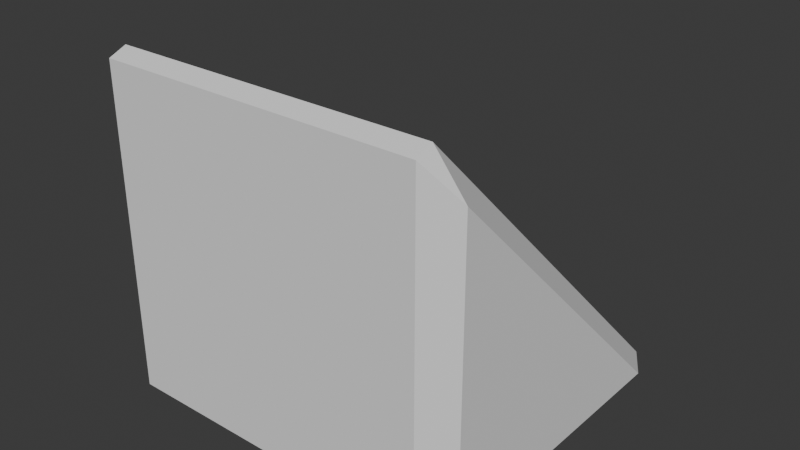 # Source: triangle.blend  (saved by Blender 4.1.24; exported with 4.5.12 LTS)
import bpy
from mathutils import Matrix  # noqa: F401  (used for matrix-valued properties, if any)

bpy.ops.wm.read_factory_settings(use_empty=True)
scene = bpy.context.scene
scene.name = 'Scene'

# ---- collections
col_collection_1 = bpy.data.collections.new('Collection 1'); scene.collection.children.link(col_collection_1)

# ---- world
world_world = bpy.data.worlds.new('World'); scene.world = world_world
world_world.use_nodes = True; world_world.node_tree.nodes.clear()
_N = world_world.node_tree.nodes; _L = world_world.node_tree.links
n0 = _N.new('ShaderNodeOutputWorld'); n0.name = 'World Output'; n0.location = (300, 300)
n1 = _N.new('ShaderNodeBackground'); n1.name = 'Background'; n1.location = (10, 300)
n1.inputs[0].default_value = (0.05088, 0.05088, 0.05088, 1.0)
_L.new(n1.outputs[0], n0.inputs[0])
n0.is_active_output = True
world_world.color = (0.05088, 0.05088, 0.05088)
world_world.use_sun_shadow = False
world_world.sun_shadow_jitter_overblur = 0.0

# ---- meshes
me_plane = bpy.data.meshes.new('Plane')
me_plane.from_pydata([(-0.3, -0.3, 0.3), (0.3, -0.3, 0.3), (-0.3, -0.3, -0.3), (0.3, -0.3, -0.3), (-0.3, 0.3, -0.3), (0.3, 0.3, -0.3)], [], [(0, 2, 3, 1), (2, 4, 5, 3), (0, 1, 5, 4), (3, 5, 1), (2, 0, 4)])
_uv = me_plane.uv_layers.new(name='UVMap')
_uv.uv.foreach_set('vector', [0.0, 0.0, 0.0, 1.0, 1.0, 1.0, 1.0, 0.0, 0.0, 1.0, 0.0, 1.0, 1.0, 1.0, 1.0, 1.0, 0.0, 0.0, 1.0, 0.0, 1.0, 1.0, 0.0, 1.0, 1.0, 1.0, 1.0, 1.0, 1.0, 0.0, 0.0, 1.0, 0.0, 0.0, 0.0, 1.0])
me_plane.update()

# ---- objects
ob_triangle = bpy.data.objects.new('Triangle', me_plane)

# ---- transforms, parenting, visibility, modifiers, constraints
ob_triangle.location = (0.0, 0.0, 0.0)
_m = ob_triangle.modifiers.new('Bevel', 'BEVEL')
_m.width = 0.04
_m.width_pct = 0.04

# ---- collection membership
col_collection_1.objects.link(ob_triangle)

# ---- scene / render settings (as saved in the file)
scene.frame_start = 1; scene.frame_end = 250; scene.frame_set(1)
scene.render.engine = 'BLENDER_EEVEE_NEXT'
scene.cycles.sampling_pattern = 'TABULATED_SOBOL'
scene.eevee.ray_tracing_options.trace_max_roughness = 0.0
bpy.context.view_layer.update()

# ---- added for rendering (the .blend has no active camera and no usable light): camera, sun
cam_auto = bpy.data.cameras.new('AutoCamera')
cam_auto.lens = 50.0
cam_auto.sensor_width = 36.0
cam_auto.clip_end = 1000.0
ob_auto_camera = bpy.data.objects.new('AutoCamera', cam_auto)
scene.collection.objects.link(ob_auto_camera)
ob_auto_camera.location = (0.931549, -1.132, 0.731097)
ob_auto_camera.rotation_euler = (1.09748, -7.21219e-08, 0.694738)
scene.camera = ob_auto_camera
light_auto_sun = bpy.data.lights.new('AutoSun', 'SUN')
light_auto_sun.energy = 3.0
light_auto_sun.angle = 0.0523599
ob_auto_sun = bpy.data.objects.new('AutoSun', light_auto_sun)
scene.collection.objects.link(ob_auto_sun)
ob_auto_sun.rotation_euler = (0.872665, 0.174533, 0.523599)
bpy.context.view_layer.update()
